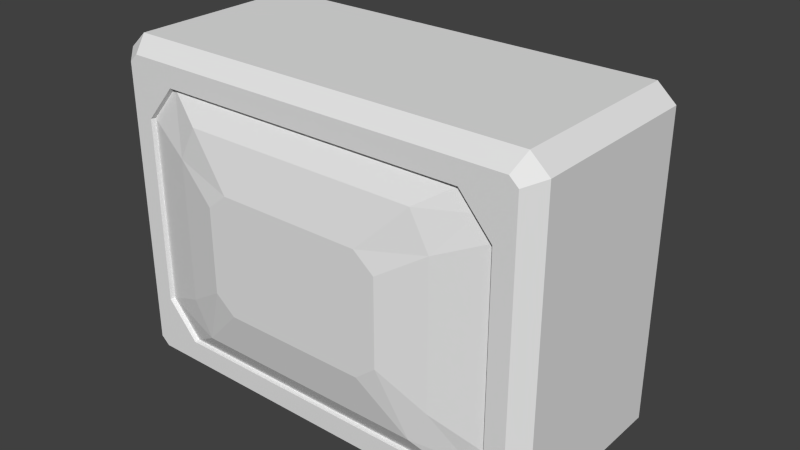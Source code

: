 # Source: 1_tv.9.blend  (saved by Blender 2.69.0; exported with 4.5.12 LTS)
import bpy
from mathutils import Matrix  # noqa: F401  (used for matrix-valued properties, if any)

bpy.ops.wm.read_factory_settings(use_empty=True)
scene = bpy.context.scene
scene.name = 'Scene'

# ---- collections
col_collection_1 = bpy.data.collections.new('Collection 1'); scene.collection.children.link(col_collection_1)

# ---- materials (node trees are filled in below, after node groups)
mat_material = bpy.data.materials.new('Material')
mat_material.alpha_threshold = 0.0
mat_material.use_transparent_shadow = False
mat_material.roughness = 0.5
mat_material.line_color = (0.0, 0.0, 0.0, 1.0)

# ---- material node trees

# ---- world
world_world = bpy.data.worlds.new('World'); scene.world = world_world
world_world.color = (0.05088, 0.05088, 0.05088)
world_world.use_sun_shadow = False
world_world.sun_shadow_jitter_overblur = 0.0
world_world.cycles.sampling_method = 'MANUAL'
world_world.cycles.sample_map_resolution = 256

# ---- meshes
me_cube = bpy.data.meshes.new('Cube')
me_cube.from_pydata([(1.082, 0.5137, -0.8832), (1.082, 0.5137, 0.8832), (1.178, 0.5137, -0.7961), (1.178, 0.5137, 0.7961), (0.7801, 0.5137, -0.4426), (0.8634, 0.5137, 0.547), (0.7815, 0.5137, 0.6436), (0.8648, 0.5137, -0.3427), (0.7801, 0.8986, -0.4426), (0.8648, 0.8986, -0.3427), (1.082, -0.4332, -0.8832), (1.051, -0.5137, -0.8027), (1.082, -0.4332, 0.8832), (1.051, -0.5137, 0.8027), (1.097, -0.5137, -0.7606), (1.178, -0.4332, -0.7961), (1.178, -0.4332, 0.7961), (1.097, -0.5137, 0.7606), (0.8254, -0.5137, -0.6894), (0.8254, -0.5137, 0.6894), (0.9924, -0.5137, 0.4974), (0.9924, -0.5137, -0.4974), (0.8648, 0.8986, 0.1656), (0.8644, 0.7714, 0.5459), (0.7805, 0.7714, 0.6447), (0.7212, 0.8986, 0.2744), (0.8215, -0.4887, -0.6861), (0.8215, -0.4887, 0.6861), (0.9877, -0.4887, 0.495), (0.9877, -0.4887, -0.495), (0.6301, -0.5604, -0.5611), (0.6301, -0.5604, 0.5611), (0.7293, -0.5604, 0.378), (0.7293, -0.5604, -0.378), (0.3834, -0.6183, -0.314), (0.3834, -0.6183, 0.314), (0.4913, -0.6183, 0.2251), (0.4913, -0.6183, -0.2251), (1.074, -0.5137, 0.7817), (1.074, -0.5137, -0.7817), (0.9089, -0.5137, 0.5934), (0.9089, -0.5137, -0.5934), (0.9046, -0.4887, 0.5905), (0.9046, -0.4887, -0.5905), (-1.192e-07, -0.5137, -0.8027), (0.0, -0.4332, -0.8832), (-3.576e-07, -0.4332, 0.8832), (-3.576e-07, -0.5137, 0.8027), (-2.98e-07, -0.5137, -0.6894), (-2.98e-07, -0.5137, 0.6894), (-2.98e-07, -0.4887, -0.6861), (-2.384e-07, -0.4887, 0.6861), (0.0, -0.5604, -0.5611), (0.0, -0.5604, 0.5611), (-3.874e-07, -0.6183, -0.314), (-2.98e-07, -0.6183, 0.314), (2.384e-07, 0.5137, -0.8832), (3.576e-07, 0.5137, 0.8832), (2.384e-07, 0.5137, -0.4426), (0.0007069, 0.5137, 0.6444), (2.98e-07, 0.8986, -0.4426), (2.98e-07, 0.8986, 0.2744), (0.0002338, 0.7714, 0.645)], [], [(2, 3, 16, 15), (3, 1, 12, 16), (58, 4, 0, 56), (5, 6, 1, 3), (4, 7, 2, 0), (7, 5, 3, 2), (5, 7, 9, 22, 23), (59, 6, 24, 62), (7, 4, 8, 9), (16, 12, 13, 38, 17), (14, 39, 11, 10, 15), (17, 14, 15, 16), (0, 2, 15, 10), (40, 20, 17, 38), (49, 19, 13, 47), (41, 18, 11, 39), (20, 21, 14, 17), (22, 25, 24, 23), (6, 5, 23, 24), (21, 20, 28, 29), (41, 21, 29, 43), (40, 19, 27, 42), (48, 18, 26, 50), (29, 28, 32, 33), (26, 43, 29, 33, 30), (28, 42, 27, 31, 32), (50, 26, 30, 52), (33, 32, 36, 37), (30, 33, 37, 34), (32, 31, 35, 36), (52, 30, 34, 54), (19, 40, 38, 13), (21, 41, 39, 14), (18, 41, 43, 26), (20, 40, 42, 28), (11, 44, 45, 10), (12, 46, 47, 13), (18, 48, 44, 11), (19, 49, 51, 27), (27, 51, 53, 31), (36, 35, 55, 54, 34, 37), (31, 53, 55, 35), (6, 59, 57, 1), (9, 8, 60, 61, 25, 22), (4, 58, 60, 8), (25, 61, 62, 24), (1, 57, 46, 12), (0, 10, 45, 56)])
me_cube.materials.append(mat_material)
me_cube.use_remesh_preserve_volume = False
me_cube.use_remesh_preserve_attributes = False
me_cube.use_mirror_vertex_groups = False
me_cube.update()

# ---- objects
ob_cube = bpy.data.objects.new('Cube', me_cube)

# ---- transforms, parenting, visibility, modifiers, constraints
ob_cube.location = (0.0, 0.0, 0.0)
ob_cube.lock_rotations_4d = False
ob_cube.empty_display_type = 'ARROWS'
ob_cube.lineart.crease_threshold = 0.0
_m = ob_cube.modifiers.new('Mirror', 'MIRROR')
_m.use_clip = True

# ---- collection membership
col_collection_1.objects.link(ob_cube)

# ---- scene / render settings (as saved in the file)
scene.frame_start = 1; scene.frame_end = 250; scene.frame_set(240)
scene.render.engine = 'BLENDER_EEVEE_NEXT'
scene.render.image_settings.color_mode = 'RGB'
scene.render.image_settings.compression = 90
scene.render.resolution_percentage = 50
scene.render.dither_intensity = 0.0
scene.cycles.use_denoising = False
scene.cycles.samples = 10
scene.cycles.sampling_pattern = 'TABULATED_SOBOL'
scene.cycles.light_sampling_threshold = 0.0
scene.cycles.use_adaptive_sampling = False
scene.cycles.use_light_tree = False
scene.cycles.blur_glossy = 0.0
scene.cycles.volume_bounces = 1
scene.cycles.pixel_filter_type = 'GAUSSIAN'
scene.cycles.sample_clamp_indirect = 0.0
scene.view_settings.view_transform = 'Standard'
bpy.context.view_layer.update()

# ---- added for rendering (the .blend has no active camera and no usable light): camera, sun
cam_auto = bpy.data.cameras.new('AutoCamera')
cam_auto.lens = 50.0
cam_auto.sensor_width = 36.0
cam_auto.clip_end = 1000.0
ob_auto_camera = bpy.data.objects.new('AutoCamera', cam_auto)
scene.collection.objects.link(ob_auto_camera)
ob_auto_camera.location = (3.06434, -3.53704, 2.45147)
ob_auto_camera.rotation_euler = (1.09748, -7.21219e-08, 0.694738)
scene.camera = ob_auto_camera
light_auto_sun = bpy.data.lights.new('AutoSun', 'SUN')
light_auto_sun.energy = 3.0
light_auto_sun.angle = 0.0523599
ob_auto_sun = bpy.data.objects.new('AutoSun', light_auto_sun)
scene.collection.objects.link(ob_auto_sun)
ob_auto_sun.rotation_euler = (0.872665, 0.174533, 0.523599)
bpy.context.view_layer.update()
